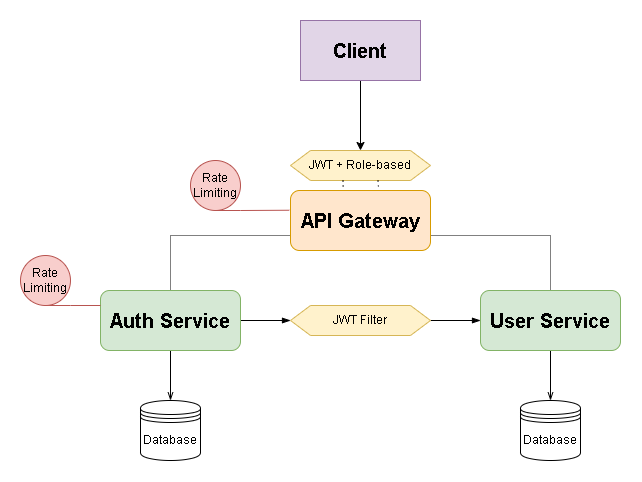

The diagram above was exported from draw.io. Its source (the exported page's mxGraphModel, read from the mxfile embedded in the PNG):
<mxGraphModel dx="813" dy="468" grid="0" gridSize="10" guides="1" tooltips="1" connect="1" arrows="1" fold="1" page="1" pageScale="1" pageWidth="827" pageHeight="1169" background="#ffffff" math="0" shadow="0">
  <root>
    <mxCell id="0" />
    <mxCell id="1" parent="0" />
    <mxCell id="4R09cU7YRzIXPaWH5NDY-25" edge="1" parent="1" source="4R09cU7YRzIXPaWH5NDY-1" style="edgeStyle=orthogonalEdgeStyle;rounded=0;orthogonalLoop=1;jettySize=auto;html=1;exitX=0.5;exitY=1;exitDx=0;exitDy=0;entryX=0.5;entryY=0;entryDx=0;entryDy=0;" target="4R09cU7YRzIXPaWH5NDY-18">
      <mxGeometry relative="1" as="geometry" />
    </mxCell>
    <mxCell id="4R09cU7YRzIXPaWH5NDY-1" parent="1" style="rounded=0;whiteSpace=wrap;html=1;fillColor=#e1d5e7;strokeColor=#9673a6;" value="&lt;b&gt;&lt;font style=&quot;font-size: 20px;&quot;&gt;Client&lt;/font&gt;&lt;/b&gt;" vertex="1">
      <mxGeometry height="60" width="120" x="340" y="10" as="geometry" />
    </mxCell>
    <mxCell id="4R09cU7YRzIXPaWH5NDY-15" edge="1" parent="1" source="4R09cU7YRzIXPaWH5NDY-2" style="edgeStyle=orthogonalEdgeStyle;rounded=0;orthogonalLoop=1;jettySize=auto;html=1;entryX=0.5;entryY=0;entryDx=0;entryDy=0;dashed=1;dashPattern=1 1;endArrow=none;endFill=0;exitX=1;exitY=0.75;exitDx=0;exitDy=0;" target="4R09cU7YRzIXPaWH5NDY-5">
      <mxGeometry relative="1" as="geometry">
        <mxPoint x="470" y="210" as="sourcePoint" />
      </mxGeometry>
    </mxCell>
    <mxCell id="4R09cU7YRzIXPaWH5NDY-19" edge="1" parent="1" source="4R09cU7YRzIXPaWH5NDY-2" style="edgeStyle=orthogonalEdgeStyle;rounded=0;orthogonalLoop=1;jettySize=auto;html=1;exitX=0;exitY=0.75;exitDx=0;exitDy=0;entryX=0.5;entryY=0;entryDx=0;entryDy=0;dashed=1;dashPattern=1 1;endArrow=none;endFill=0;" target="4R09cU7YRzIXPaWH5NDY-4">
      <mxGeometry relative="1" as="geometry" />
    </mxCell>
    <mxCell id="4R09cU7YRzIXPaWH5NDY-2" parent="1" style="rounded=1;whiteSpace=wrap;html=1;fillColor=#ffe6cc;strokeColor=#d79b00;" value="&lt;b&gt;&lt;font style=&quot;font-size: 20px;&quot;&gt;API Gateway&lt;/font&gt;&lt;/b&gt;" vertex="1">
      <mxGeometry height="60" width="140" x="330" y="180" as="geometry" />
    </mxCell>
    <mxCell id="4R09cU7YRzIXPaWH5NDY-9" edge="1" parent="1" source="4R09cU7YRzIXPaWH5NDY-4" style="edgeStyle=orthogonalEdgeStyle;rounded=0;orthogonalLoop=1;jettySize=auto;html=1;exitX=1;exitY=0.5;exitDx=0;exitDy=0;endArrow=blockThin;endFill=1;" target="4R09cU7YRzIXPaWH5NDY-22">
      <mxGeometry relative="1" as="geometry" />
    </mxCell>
    <mxCell id="4R09cU7YRzIXPaWH5NDY-30" edge="1" parent="1" source="4R09cU7YRzIXPaWH5NDY-4" style="edgeStyle=orthogonalEdgeStyle;rounded=0;orthogonalLoop=1;jettySize=auto;html=1;exitX=0.5;exitY=1;exitDx=0;exitDy=0;entryX=0.5;entryY=0;entryDx=0;entryDy=0;endArrow=openThin;endFill=0;" target="4R09cU7YRzIXPaWH5NDY-29">
      <mxGeometry relative="1" as="geometry" />
    </mxCell>
    <mxCell id="4R09cU7YRzIXPaWH5NDY-4" parent="1" style="rounded=1;whiteSpace=wrap;html=1;fillColor=#d5e8d4;strokeColor=#82b366;" value="&lt;b&gt;&lt;font style=&quot;font-size: 20px;&quot;&gt;Auth Service&lt;/font&gt;&lt;/b&gt;" vertex="1">
      <mxGeometry height="60" width="140" x="140" y="280" as="geometry" />
    </mxCell>
    <mxCell id="4R09cU7YRzIXPaWH5NDY-33" edge="1" parent="1" source="4R09cU7YRzIXPaWH5NDY-5" style="edgeStyle=orthogonalEdgeStyle;rounded=0;orthogonalLoop=1;jettySize=auto;html=1;exitX=0.5;exitY=1;exitDx=0;exitDy=0;entryX=0.5;entryY=0;entryDx=0;entryDy=0;endArrow=openThin;endFill=0;" target="4R09cU7YRzIXPaWH5NDY-31">
      <mxGeometry relative="1" as="geometry" />
    </mxCell>
    <mxCell id="4R09cU7YRzIXPaWH5NDY-5" parent="1" style="rounded=1;whiteSpace=wrap;html=1;fillColor=#d5e8d4;strokeColor=#82b366;" value="&lt;b&gt;&lt;font style=&quot;font-size: 20px;&quot;&gt;User Service&lt;/font&gt;&lt;/b&gt;" vertex="1">
      <mxGeometry height="60" width="140" x="520" y="280" as="geometry" />
    </mxCell>
    <mxCell id="4R09cU7YRzIXPaWH5NDY-18" parent="1" style="shape=hexagon;perimeter=hexagonPerimeter2;whiteSpace=wrap;html=1;fixedSize=1;fillColor=#fff2cc;strokeColor=#d6b656;" value="JWT + Role-based" vertex="1">
      <mxGeometry height="30" width="140" x="330" y="140" as="geometry" />
    </mxCell>
    <mxCell id="4R09cU7YRzIXPaWH5NDY-23" edge="1" parent="1" source="4R09cU7YRzIXPaWH5NDY-22" style="edgeStyle=orthogonalEdgeStyle;rounded=0;orthogonalLoop=1;jettySize=auto;html=1;exitX=1;exitY=0.5;exitDx=0;exitDy=0;entryX=0;entryY=0.5;entryDx=0;entryDy=0;endArrow=blockThin;endFill=1;" target="4R09cU7YRzIXPaWH5NDY-5">
      <mxGeometry relative="1" as="geometry" />
    </mxCell>
    <mxCell id="4R09cU7YRzIXPaWH5NDY-22" parent="1" style="shape=hexagon;perimeter=hexagonPerimeter2;whiteSpace=wrap;html=1;fixedSize=1;fillColor=#fff2cc;strokeColor=#d6b656;" value="JWT Filter" vertex="1">
      <mxGeometry height="30" width="140" x="330" y="295" as="geometry" />
    </mxCell>
    <mxCell id="4R09cU7YRzIXPaWH5NDY-27" edge="1" parent="1" source="4R09cU7YRzIXPaWH5NDY-18" style="edgeStyle=orthogonalEdgeStyle;rounded=0;orthogonalLoop=1;jettySize=auto;html=1;exitX=0.375;exitY=1;exitDx=0;exitDy=0;entryX=0.377;entryY=-0.018;entryDx=0;entryDy=0;entryPerimeter=0;endArrow=none;endFill=0;dashed=1;dashPattern=1 4;" target="4R09cU7YRzIXPaWH5NDY-2">
      <mxGeometry relative="1" as="geometry" />
    </mxCell>
    <mxCell id="4R09cU7YRzIXPaWH5NDY-28" edge="1" parent="1" source="4R09cU7YRzIXPaWH5NDY-18" style="edgeStyle=orthogonalEdgeStyle;rounded=0;orthogonalLoop=1;jettySize=auto;html=1;exitX=0.625;exitY=1;exitDx=0;exitDy=0;entryX=0.63;entryY=-0.007;entryDx=0;entryDy=0;entryPerimeter=0;dashed=1;dashPattern=1 4;endArrow=none;endFill=0;" target="4R09cU7YRzIXPaWH5NDY-2">
      <mxGeometry relative="1" as="geometry" />
    </mxCell>
    <mxCell id="4R09cU7YRzIXPaWH5NDY-29" parent="1" style="shape=datastore;whiteSpace=wrap;html=1;" value="Database" vertex="1">
      <mxGeometry height="60" width="60" x="180" y="390" as="geometry" />
    </mxCell>
    <mxCell id="4R09cU7YRzIXPaWH5NDY-31" parent="1" style="shape=datastore;whiteSpace=wrap;html=1;" value="Database" vertex="1">
      <mxGeometry height="60" width="60" x="560" y="390" as="geometry" />
    </mxCell>
    <mxCell id="4R09cU7YRzIXPaWH5NDY-37" edge="1" parent="1" source="4R09cU7YRzIXPaWH5NDY-36" style="edgeStyle=orthogonalEdgeStyle;rounded=0;orthogonalLoop=1;jettySize=auto;html=1;exitX=0.5;exitY=1;exitDx=0;exitDy=0;entryX=0;entryY=0.25;entryDx=0;entryDy=0;endArrow=none;endFill=0;fillColor=#f8cecc;strokeColor=#b85450;" target="4R09cU7YRzIXPaWH5NDY-4">
      <mxGeometry relative="1" as="geometry">
        <Array as="points">
          <mxPoint x="110" y="295" />
          <mxPoint x="110" y="295" />
        </Array>
      </mxGeometry>
    </mxCell>
    <mxCell id="4R09cU7YRzIXPaWH5NDY-36" parent="1" style="ellipse;whiteSpace=wrap;html=1;aspect=fixed;fillColor=#f8cecc;strokeColor=#b85450;" value="Rate Limiting" vertex="1">
      <mxGeometry height="50" width="50" x="60" y="245" as="geometry" />
    </mxCell>
    <mxCell id="4R09cU7YRzIXPaWH5NDY-39" parent="1" style="ellipse;whiteSpace=wrap;html=1;aspect=fixed;fillColor=#f8cecc;strokeColor=#b85450;" value="Rate Limiting" vertex="1">
      <mxGeometry height="50" width="50" x="230" y="150" as="geometry" />
    </mxCell>
    <mxCell id="4R09cU7YRzIXPaWH5NDY-40" edge="1" parent="1" source="4R09cU7YRzIXPaWH5NDY-39" style="edgeStyle=orthogonalEdgeStyle;rounded=0;orthogonalLoop=1;jettySize=auto;html=1;exitX=0.5;exitY=1;exitDx=0;exitDy=0;entryX=-0.009;entryY=0.329;entryDx=0;entryDy=0;entryPerimeter=0;endArrow=none;endFill=0;fillColor=#f8cecc;strokeColor=#b85450;" target="4R09cU7YRzIXPaWH5NDY-2">
      <mxGeometry relative="1" as="geometry">
        <Array as="points">
          <mxPoint x="280" y="200" />
          <mxPoint x="280" y="200" />
        </Array>
      </mxGeometry>
    </mxCell>
  </root>
</mxGraphModel>